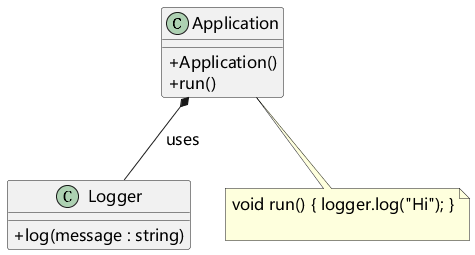

The diagram above was rendered by PlantUML. Its source (embedded in the PNG):
@startuml
skinparam defaultFontName Microsoft YaHei
skinparam defaultFontSize 16
skinparam shadowing false
skinparam classAttributeIconSize 0
skinparam backgroundColor white
class Application {
+ Application()
+ run()
}
class Logger {
+ log(message : string)
}
Application *-- Logger : uses
note bottom of Application
void run() { logger.log("Hi"); }

end note
@enduml